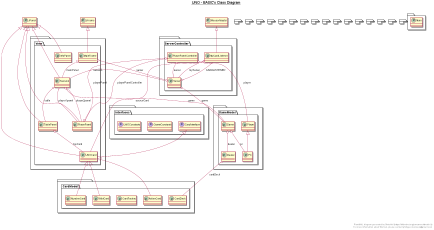

The diagram above was rendered by PlantUML. Its source (embedded in the PNG):
@startuml

title __UNO - BASIC's Class Diagram__\n

  package  {
    package CardModel {
      class ActionCard {
      }
    }
  }
  

  package  {
    package CardModel {
      class CardDeck {
      }
    }
  }
  

  package  {
    package CardModel {
      class CardFactory {
      }
    }
  }
  

  package  {
    package Interfaces {
      interface CardInterface {
      }
    }
  }
  

  package  {
    package GameModel {
      class Dealer {
      }
    }
  }
  

  package  {
    package GameModel {
      class Game {
      }
    }
  }
  

  package  {
    package Interfaces {
      interface GameConstants {
      }
    }
  }
  

  package  {
    package View {
      class InfoPanel {
      }
    }
  }
  

  package  {
    class Main {
    }
  }
  

  package  {
    package View {
      class MainFrame {
      }
    }
  }
  

  package  {
    package ServerController {
      class MyCardListener {
      }
    }
  }
  

  package  {
    package CardModel {
      class NumberCard {
      }
    }
  }
  

  package  {
    package GameModel {
      class PC {
      }
    }
  }
  

  package  {
    package GameModel {
      class Player {
      }
    }
  }
  

  package  {
    package View {
      class PlayerPanel {
      }
    }
  }
  

  package  {
    package ServerController {
      class PlayerPanelController {
      }
    }
  }
  

  package  {
    package ServerController {
      class Server {
      }
    }
  }
  

  package  {
    package View {
      class Session {
      }
    }
  }
  

  package  {
    package View {
      class TablePanel {
      }
    }
  }
  

  package  {
    package View {
      class UNOCard {
      }
    }
  }
  

  package  {
    package Interfaces {
      interface UNOConstants {
      }
    }
  }
  

  package  {
    package CardModel {
      class WildCard {
      }
    }
  }
  

  ActionCard -up-|> UNOCard
  Dealer o-- CardDeck : cardDeck
  Game o-- PC : pc
  Game o-- Dealer : dealer
  InfoPanel -up-|> JPanel
  MainFrame -up-|> JFrame
  MainFrame o-- Session : mainPanel
  MainFrame o-- Server : server
  MyCardListener -up-|> MouseAdapter
  MyCardListener o-- UNOCard : sourceCard
  MyCardListener o-- Server : myServer
  NumberCard -up-|> UNOCard
  PC -up-|> Player
  PlayerPanel -up-|> JPanel
  PlayerPanel o-- PlayerPanelController : playerPanelController
  PlayerPanelController o-- PlayerPanel : playerPanel
  PlayerPanelController o-- Player : player
  PlayerPanelController o-- Server : server
  Server o-- Game : game
  Server o-- Session : session
  Server o-- MyCardListener : CARDLISTENER
  Session -up-|> JPanel
  Session o-- PlayerPanel : player1panel
  Session o-- PlayerPanel : player2panel
  Session o-- TablePanel : table
  Session o-- Game : game
  TablePanel -up-|> JPanel
  TablePanel o-- UNOCard : topCard
  UNOCard -up-|> CardInterface
  UNOCard -up-|> JPanel
  WildCard -up-|> UNOCard


right footer


PlantUML diagram generated by SketchIt! (https://bitbucket.org/pmesmeur/sketch.it)
For more information about this tool, please contact philippe.mesmeur@gmail.com
endfooter

@enduml